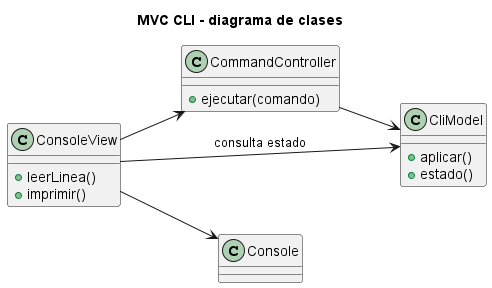

The diagram above was rendered by PlantUML. Its source (embedded in the PNG):
@startuml
title MVC CLI - diagrama de clases
left to right direction
class ConsoleView {
  +leerLinea()
  +imprimir()
}
class CommandController {
  +ejecutar(comando)
}
class CliModel {
  +aplicar()
  +estado()
}
class Console
ConsoleView --> Console
ConsoleView --> CommandController
CommandController --> CliModel
ConsoleView --> CliModel : consulta estado
@enduml